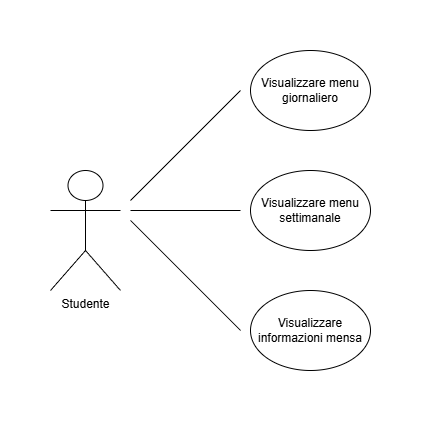

The diagram above was exported from draw.io. Its source (the exported page's mxGraphModel, read from the mxfile embedded in the PNG):
<mxGraphModel dx="983" dy="518" grid="1" gridSize="10" guides="1" tooltips="1" connect="1" arrows="1" fold="1" page="1" pageScale="1" pageWidth="827" pageHeight="1169" math="0" shadow="0">
  <root>
    <mxCell id="0" />
    <mxCell id="1" parent="0" />
    <mxCell id="PNR0GZSatOnPih4OfVlT-1" parent="1" style="shape=umlActor;verticalLabelPosition=bottom;verticalAlign=top;html=1;outlineConnect=0;" value="Studente&lt;div&gt;&lt;br&gt;&lt;/div&gt;" vertex="1">
      <mxGeometry height="120" width="70" x="120" y="280" as="geometry" />
    </mxCell>
    <mxCell id="PNR0GZSatOnPih4OfVlT-2" parent="1" style="ellipse;whiteSpace=wrap;html=1;" value="Visualizzare menu giornaliero" vertex="1">
      <mxGeometry height="80" width="120" x="320" y="160" as="geometry" />
    </mxCell>
    <mxCell id="PNR0GZSatOnPih4OfVlT-3" parent="1" style="ellipse;whiteSpace=wrap;html=1;" value="Visualizzare menu settimanale" vertex="1">
      <mxGeometry height="80" width="120" x="320" y="280" as="geometry" />
    </mxCell>
    <mxCell id="PNR0GZSatOnPih4OfVlT-4" parent="1" style="ellipse;whiteSpace=wrap;html=1;" value="Visualizzare informazioni mensa" vertex="1">
      <mxGeometry height="80" width="120" x="320" y="400" as="geometry" />
    </mxCell>
    <mxCell id="PNR0GZSatOnPih4OfVlT-9" edge="1" parent="1" style="endArrow=none;html=1;rounded=0;" value="">
      <mxGeometry height="50" relative="1" width="50" as="geometry">
        <mxPoint x="200" y="310" as="sourcePoint" />
        <mxPoint x="310" y="200" as="targetPoint" />
      </mxGeometry>
    </mxCell>
    <mxCell id="PNR0GZSatOnPih4OfVlT-15" edge="1" parent="1" style="endArrow=none;html=1;rounded=0;" value="">
      <mxGeometry height="50" relative="1" width="50" as="geometry">
        <mxPoint x="200" y="330" as="sourcePoint" />
        <mxPoint x="310" y="440" as="targetPoint" />
      </mxGeometry>
    </mxCell>
    <mxCell id="PNR0GZSatOnPih4OfVlT-16" edge="1" parent="1" style="endArrow=none;html=1;rounded=0;" value="">
      <mxGeometry height="50" relative="1" width="50" as="geometry">
        <mxPoint x="200" y="320" as="sourcePoint" />
        <mxPoint x="310" y="320" as="targetPoint" />
      </mxGeometry>
    </mxCell>
  </root>
</mxGraphModel>